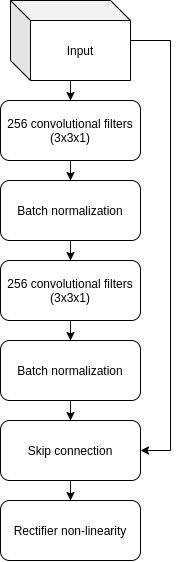

The diagram above was exported from draw.io. Its source (the exported page's mxGraphModel, read from the mxfile embedded in the PNG):
<mxGraphModel dx="650" dy="1012" grid="1" gridSize="10" guides="1" tooltips="1" connect="1" arrows="1" fold="1" page="1" pageScale="1" pageWidth="850" pageHeight="1100" math="0" shadow="0">
  <root>
    <mxCell id="0" />
    <mxCell id="1" parent="0" />
    <mxCell id="vdTDVoKo3amZXjpeeaOo-16" style="edgeStyle=orthogonalEdgeStyle;rounded=0;orthogonalLoop=1;jettySize=auto;html=1;entryX=1;entryY=0.5;entryDx=0;entryDy=0;" parent="1" source="vdTDVoKo3amZXjpeeaOo-2" target="vdTDVoKo3amZXjpeeaOo-14" edge="1">
      <mxGeometry relative="1" as="geometry">
        <Array as="points">
          <mxPoint x="350" y="150" />
          <mxPoint x="350" y="560" />
        </Array>
      </mxGeometry>
    </mxCell>
    <mxCell id="bFnNVhesx5X6vFU3ZQjI-2" style="edgeStyle=orthogonalEdgeStyle;rounded=0;orthogonalLoop=1;jettySize=auto;html=1;entryX=0.5;entryY=0;entryDx=0;entryDy=0;" edge="1" parent="1" source="vdTDVoKo3amZXjpeeaOo-2" target="vdTDVoKo3amZXjpeeaOo-4">
      <mxGeometry relative="1" as="geometry" />
    </mxCell>
    <mxCell id="vdTDVoKo3amZXjpeeaOo-2" value="Input" style="shape=cube;whiteSpace=wrap;html=1;boundedLbl=1;backgroundOutline=1;darkOpacity=0.05;darkOpacity2=0.1;" parent="1" vertex="1">
      <mxGeometry x="190" y="110" width="120" height="80" as="geometry" />
    </mxCell>
    <mxCell id="vdTDVoKo3amZXjpeeaOo-7" style="edgeStyle=orthogonalEdgeStyle;rounded=0;orthogonalLoop=1;jettySize=auto;html=1;entryX=0.5;entryY=0;entryDx=0;entryDy=0;" parent="1" source="vdTDVoKo3amZXjpeeaOo-4" target="vdTDVoKo3amZXjpeeaOo-6" edge="1">
      <mxGeometry relative="1" as="geometry" />
    </mxCell>
    <mxCell id="vdTDVoKo3amZXjpeeaOo-4" value="256 convolutional filters (3x3x1)" style="rounded=1;whiteSpace=wrap;html=1;" parent="1" vertex="1">
      <mxGeometry x="180" y="210" width="140" height="60" as="geometry" />
    </mxCell>
    <mxCell id="vdTDVoKo3amZXjpeeaOo-11" style="edgeStyle=orthogonalEdgeStyle;rounded=0;orthogonalLoop=1;jettySize=auto;html=1;entryX=0.5;entryY=0;entryDx=0;entryDy=0;" parent="1" source="vdTDVoKo3amZXjpeeaOo-6" target="vdTDVoKo3amZXjpeeaOo-10" edge="1">
      <mxGeometry relative="1" as="geometry" />
    </mxCell>
    <mxCell id="vdTDVoKo3amZXjpeeaOo-6" value="Batch normalization" style="rounded=1;whiteSpace=wrap;html=1;" parent="1" vertex="1">
      <mxGeometry x="180" y="290" width="140" height="60" as="geometry" />
    </mxCell>
    <mxCell id="vdTDVoKo3amZXjpeeaOo-13" style="edgeStyle=orthogonalEdgeStyle;rounded=0;orthogonalLoop=1;jettySize=auto;html=1;entryX=0.5;entryY=0;entryDx=0;entryDy=0;" parent="1" source="vdTDVoKo3amZXjpeeaOo-10" target="vdTDVoKo3amZXjpeeaOo-12" edge="1">
      <mxGeometry relative="1" as="geometry" />
    </mxCell>
    <mxCell id="vdTDVoKo3amZXjpeeaOo-10" value="256 convolutional filters (3x3x1)" style="rounded=1;whiteSpace=wrap;html=1;" parent="1" vertex="1">
      <mxGeometry x="180" y="370" width="140" height="60" as="geometry" />
    </mxCell>
    <mxCell id="vdTDVoKo3amZXjpeeaOo-15" style="edgeStyle=orthogonalEdgeStyle;rounded=0;orthogonalLoop=1;jettySize=auto;html=1;entryX=0.5;entryY=0;entryDx=0;entryDy=0;" parent="1" source="vdTDVoKo3amZXjpeeaOo-12" target="vdTDVoKo3amZXjpeeaOo-14" edge="1">
      <mxGeometry relative="1" as="geometry" />
    </mxCell>
    <mxCell id="vdTDVoKo3amZXjpeeaOo-12" value="Batch normalization" style="rounded=1;whiteSpace=wrap;html=1;" parent="1" vertex="1">
      <mxGeometry x="180" y="450" width="140" height="60" as="geometry" />
    </mxCell>
    <mxCell id="vdTDVoKo3amZXjpeeaOo-18" style="edgeStyle=orthogonalEdgeStyle;rounded=0;orthogonalLoop=1;jettySize=auto;html=1;entryX=0.5;entryY=0;entryDx=0;entryDy=0;" parent="1" source="vdTDVoKo3amZXjpeeaOo-14" target="vdTDVoKo3amZXjpeeaOo-17" edge="1">
      <mxGeometry relative="1" as="geometry" />
    </mxCell>
    <mxCell id="vdTDVoKo3amZXjpeeaOo-14" value="Skip connection" style="rounded=1;whiteSpace=wrap;html=1;" parent="1" vertex="1">
      <mxGeometry x="180" y="530" width="140" height="60" as="geometry" />
    </mxCell>
    <mxCell id="vdTDVoKo3amZXjpeeaOo-17" value="Rectifier non-linearity" style="rounded=1;whiteSpace=wrap;html=1;" parent="1" vertex="1">
      <mxGeometry x="180" y="610" width="140" height="60" as="geometry" />
    </mxCell>
  </root>
</mxGraphModel>